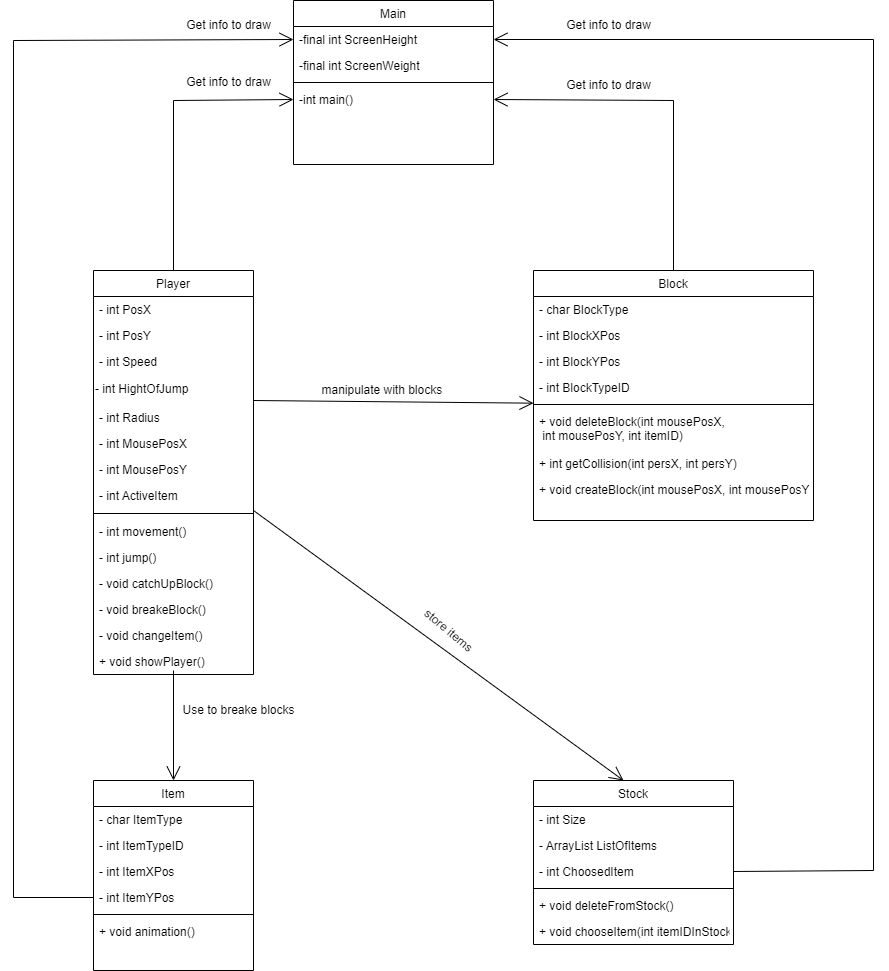

The diagram above was exported from draw.io. Its source (the exported page's mxGraphModel, read from the mxfile embedded in the PNG):
<mxGraphModel dx="2282" dy="2013" grid="1" gridSize="10" guides="1" tooltips="1" connect="1" arrows="1" fold="1" page="1" pageScale="1" pageWidth="827" pageHeight="1169" math="0" shadow="0">
  <root>
    <mxCell id="WIyWlLk6GJQsqaUBKTNV-0" />
    <mxCell id="WIyWlLk6GJQsqaUBKTNV-1" parent="WIyWlLk6GJQsqaUBKTNV-0" />
    <mxCell id="zkfFHV4jXpPFQw0GAbJ--0" value="Player" style="swimlane;fontStyle=0;align=center;verticalAlign=top;childLayout=stackLayout;horizontal=1;startSize=26;horizontalStack=0;resizeParent=1;resizeLast=0;collapsible=1;marginBottom=0;rounded=0;shadow=0;strokeWidth=1;" parent="WIyWlLk6GJQsqaUBKTNV-1" vertex="1">
      <mxGeometry x="80" y="120" width="160" height="404" as="geometry">
        <mxRectangle x="80" y="120" width="160" height="26" as="alternateBounds" />
      </mxGeometry>
    </mxCell>
    <mxCell id="zkfFHV4jXpPFQw0GAbJ--1" value="- int PosX" style="text;align=left;verticalAlign=top;spacingLeft=4;spacingRight=4;overflow=hidden;rotatable=0;points=[[0,0.5],[1,0.5]];portConstraint=eastwest;" parent="zkfFHV4jXpPFQw0GAbJ--0" vertex="1">
      <mxGeometry y="26" width="160" height="26" as="geometry" />
    </mxCell>
    <mxCell id="zkfFHV4jXpPFQw0GAbJ--2" value="- int PosY" style="text;align=left;verticalAlign=top;spacingLeft=4;spacingRight=4;overflow=hidden;rotatable=0;points=[[0,0.5],[1,0.5]];portConstraint=eastwest;rounded=0;shadow=0;html=0;" parent="zkfFHV4jXpPFQw0GAbJ--0" vertex="1">
      <mxGeometry y="52" width="160" height="26" as="geometry" />
    </mxCell>
    <mxCell id="T06k0xOM0GHu7VrDXRqj-14" value="- int Speed &#10;&#10;&#10;&#10;" style="text;align=left;verticalAlign=top;spacingLeft=4;spacingRight=4;overflow=hidden;rotatable=0;points=[[0,0.5],[1,0.5]];portConstraint=eastwest;rounded=0;shadow=0;html=0;" parent="zkfFHV4jXpPFQw0GAbJ--0" vertex="1">
      <mxGeometry y="78" width="160" height="26" as="geometry" />
    </mxCell>
    <mxCell id="T06k0xOM0GHu7VrDXRqj-12" value="- int HightOfJump" style="text;html=1;align=left;verticalAlign=middle;resizable=0;points=[];autosize=1;strokeColor=none;fillColor=none;" parent="zkfFHV4jXpPFQw0GAbJ--0" vertex="1">
      <mxGeometry y="104" width="160" height="30" as="geometry" />
    </mxCell>
    <mxCell id="zkfFHV4jXpPFQw0GAbJ--3" value="- int Radius &#10;&#10;&#10;&#10;" style="text;align=left;verticalAlign=top;spacingLeft=4;spacingRight=4;overflow=hidden;rotatable=0;points=[[0,0.5],[1,0.5]];portConstraint=eastwest;rounded=0;shadow=0;html=0;" parent="zkfFHV4jXpPFQw0GAbJ--0" vertex="1">
      <mxGeometry y="134" width="160" height="26" as="geometry" />
    </mxCell>
    <mxCell id="T06k0xOM0GHu7VrDXRqj-19" value="- int MousePosX &#10;&#10;&#10;&#10;" style="text;align=left;verticalAlign=top;spacingLeft=4;spacingRight=4;overflow=hidden;rotatable=0;points=[[0,0.5],[1,0.5]];portConstraint=eastwest;rounded=0;shadow=0;html=0;" parent="zkfFHV4jXpPFQw0GAbJ--0" vertex="1">
      <mxGeometry y="160" width="160" height="26" as="geometry" />
    </mxCell>
    <mxCell id="T06k0xOM0GHu7VrDXRqj-20" value="- int MousePosY &#10;&#10;&#10;&#10;" style="text;align=left;verticalAlign=top;spacingLeft=4;spacingRight=4;overflow=hidden;rotatable=0;points=[[0,0.5],[1,0.5]];portConstraint=eastwest;rounded=0;shadow=0;html=0;" parent="zkfFHV4jXpPFQw0GAbJ--0" vertex="1">
      <mxGeometry y="186" width="160" height="26" as="geometry" />
    </mxCell>
    <mxCell id="T06k0xOM0GHu7VrDXRqj-24" value="- int ActiveItem &#10;&#10;&#10;&#10;" style="text;align=left;verticalAlign=top;spacingLeft=4;spacingRight=4;overflow=hidden;rotatable=0;points=[[0,0.5],[1,0.5]];portConstraint=eastwest;rounded=0;shadow=0;html=0;" parent="zkfFHV4jXpPFQw0GAbJ--0" vertex="1">
      <mxGeometry y="212" width="160" height="26" as="geometry" />
    </mxCell>
    <mxCell id="zkfFHV4jXpPFQw0GAbJ--4" value="" style="line;html=1;strokeWidth=1;align=left;verticalAlign=middle;spacingTop=-1;spacingLeft=3;spacingRight=3;rotatable=0;labelPosition=right;points=[];portConstraint=eastwest;" parent="zkfFHV4jXpPFQw0GAbJ--0" vertex="1">
      <mxGeometry y="238" width="160" height="10" as="geometry" />
    </mxCell>
    <mxCell id="zkfFHV4jXpPFQw0GAbJ--24" value="- int movement()" style="text;align=left;verticalAlign=top;spacingLeft=4;spacingRight=4;overflow=hidden;rotatable=0;points=[[0,0.5],[1,0.5]];portConstraint=eastwest;" parent="zkfFHV4jXpPFQw0GAbJ--0" vertex="1">
      <mxGeometry y="248" width="160" height="26" as="geometry" />
    </mxCell>
    <mxCell id="T06k0xOM0GHu7VrDXRqj-26" value="- int jump()" style="text;align=left;verticalAlign=top;spacingLeft=4;spacingRight=4;overflow=hidden;rotatable=0;points=[[0,0.5],[1,0.5]];portConstraint=eastwest;" parent="zkfFHV4jXpPFQw0GAbJ--0" vertex="1">
      <mxGeometry y="274" width="160" height="26" as="geometry" />
    </mxCell>
    <mxCell id="T06k0xOM0GHu7VrDXRqj-21" value="- void catchUpBlock()" style="text;align=left;verticalAlign=top;spacingLeft=4;spacingRight=4;overflow=hidden;rotatable=0;points=[[0,0.5],[1,0.5]];portConstraint=eastwest;" parent="zkfFHV4jXpPFQw0GAbJ--0" vertex="1">
      <mxGeometry y="300" width="160" height="26" as="geometry" />
    </mxCell>
    <mxCell id="T06k0xOM0GHu7VrDXRqj-22" value="- void breakeBlock()" style="text;align=left;verticalAlign=top;spacingLeft=4;spacingRight=4;overflow=hidden;rotatable=0;points=[[0,0.5],[1,0.5]];portConstraint=eastwest;" parent="zkfFHV4jXpPFQw0GAbJ--0" vertex="1">
      <mxGeometry y="326" width="160" height="26" as="geometry" />
    </mxCell>
    <mxCell id="T06k0xOM0GHu7VrDXRqj-23" value="- void changeItem()" style="text;align=left;verticalAlign=top;spacingLeft=4;spacingRight=4;overflow=hidden;rotatable=0;points=[[0,0.5],[1,0.5]];portConstraint=eastwest;" parent="zkfFHV4jXpPFQw0GAbJ--0" vertex="1">
      <mxGeometry y="352" width="160" height="26" as="geometry" />
    </mxCell>
    <mxCell id="1pT4fT2WlsU2doNHxqoM-8" value="+ void showPlayer()" style="text;align=left;verticalAlign=top;spacingLeft=4;spacingRight=4;overflow=hidden;rotatable=0;points=[[0,0.5],[1,0.5]];portConstraint=eastwest;" vertex="1" parent="zkfFHV4jXpPFQw0GAbJ--0">
      <mxGeometry y="378" width="160" height="26" as="geometry" />
    </mxCell>
    <mxCell id="zkfFHV4jXpPFQw0GAbJ--17" value="Block" style="swimlane;fontStyle=0;align=center;verticalAlign=top;childLayout=stackLayout;horizontal=1;startSize=26;horizontalStack=0;resizeParent=1;resizeLast=0;collapsible=1;marginBottom=0;rounded=0;shadow=0;strokeWidth=1;" parent="WIyWlLk6GJQsqaUBKTNV-1" vertex="1">
      <mxGeometry x="520" y="120" width="280" height="250" as="geometry">
        <mxRectangle x="550" y="140" width="160" height="26" as="alternateBounds" />
      </mxGeometry>
    </mxCell>
    <mxCell id="zkfFHV4jXpPFQw0GAbJ--18" value="- char BlockType" style="text;align=left;verticalAlign=top;spacingLeft=4;spacingRight=4;overflow=hidden;rotatable=0;points=[[0,0.5],[1,0.5]];portConstraint=eastwest;" parent="zkfFHV4jXpPFQw0GAbJ--17" vertex="1">
      <mxGeometry y="26" width="280" height="26" as="geometry" />
    </mxCell>
    <mxCell id="zkfFHV4jXpPFQw0GAbJ--19" value="- int BlockXPos" style="text;align=left;verticalAlign=top;spacingLeft=4;spacingRight=4;overflow=hidden;rotatable=0;points=[[0,0.5],[1,0.5]];portConstraint=eastwest;rounded=0;shadow=0;html=0;" parent="zkfFHV4jXpPFQw0GAbJ--17" vertex="1">
      <mxGeometry y="52" width="280" height="26" as="geometry" />
    </mxCell>
    <mxCell id="zkfFHV4jXpPFQw0GAbJ--20" value="- int BlockYPos" style="text;align=left;verticalAlign=top;spacingLeft=4;spacingRight=4;overflow=hidden;rotatable=0;points=[[0,0.5],[1,0.5]];portConstraint=eastwest;rounded=0;shadow=0;html=0;" parent="zkfFHV4jXpPFQw0GAbJ--17" vertex="1">
      <mxGeometry y="78" width="280" height="26" as="geometry" />
    </mxCell>
    <mxCell id="zkfFHV4jXpPFQw0GAbJ--21" value="- int BlockTypeID" style="text;align=left;verticalAlign=top;spacingLeft=4;spacingRight=4;overflow=hidden;rotatable=0;points=[[0,0.5],[1,0.5]];portConstraint=eastwest;rounded=0;shadow=0;html=0;" parent="zkfFHV4jXpPFQw0GAbJ--17" vertex="1">
      <mxGeometry y="104" width="280" height="26" as="geometry" />
    </mxCell>
    <mxCell id="zkfFHV4jXpPFQw0GAbJ--23" value="" style="line;html=1;strokeWidth=1;align=left;verticalAlign=middle;spacingTop=-1;spacingLeft=3;spacingRight=3;rotatable=0;labelPosition=right;points=[];portConstraint=eastwest;" parent="zkfFHV4jXpPFQw0GAbJ--17" vertex="1">
      <mxGeometry y="130" width="280" height="8" as="geometry" />
    </mxCell>
    <mxCell id="zkfFHV4jXpPFQw0GAbJ--25" value="+ void deleteBlock(int mousePosX,&#10; int mousePosY, int itemID)&#10;" style="text;align=left;verticalAlign=top;spacingLeft=4;spacingRight=4;overflow=hidden;rotatable=0;points=[[0,0.5],[1,0.5]];portConstraint=eastwest;" parent="zkfFHV4jXpPFQw0GAbJ--17" vertex="1">
      <mxGeometry y="138" width="280" height="42" as="geometry" />
    </mxCell>
    <mxCell id="T06k0xOM0GHu7VrDXRqj-27" value="+ int getCollision(int persX, int persY)" style="text;align=left;verticalAlign=top;spacingLeft=4;spacingRight=4;overflow=hidden;rotatable=0;points=[[0,0.5],[1,0.5]];portConstraint=eastwest;" parent="zkfFHV4jXpPFQw0GAbJ--17" vertex="1">
      <mxGeometry y="180" width="280" height="26" as="geometry" />
    </mxCell>
    <mxCell id="T06k0xOM0GHu7VrDXRqj-25" value="+ void createBlock(int mousePosX, int mousePosY)" style="text;align=left;verticalAlign=top;spacingLeft=4;spacingRight=4;overflow=hidden;rotatable=0;points=[[0,0.5],[1,0.5]];portConstraint=eastwest;" parent="zkfFHV4jXpPFQw0GAbJ--17" vertex="1">
      <mxGeometry y="206" width="280" height="26" as="geometry" />
    </mxCell>
    <mxCell id="T06k0xOM0GHu7VrDXRqj-0" value="Item" style="swimlane;fontStyle=0;align=center;verticalAlign=top;childLayout=stackLayout;horizontal=1;startSize=26;horizontalStack=0;resizeParent=1;resizeLast=0;collapsible=1;marginBottom=0;rounded=0;shadow=0;strokeWidth=1;" parent="WIyWlLk6GJQsqaUBKTNV-1" vertex="1">
      <mxGeometry x="80" y="630" width="160" height="190" as="geometry">
        <mxRectangle x="230" y="140" width="160" height="26" as="alternateBounds" />
      </mxGeometry>
    </mxCell>
    <mxCell id="T06k0xOM0GHu7VrDXRqj-1" value="- char ItemType" style="text;align=left;verticalAlign=top;spacingLeft=4;spacingRight=4;overflow=hidden;rotatable=0;points=[[0,0.5],[1,0.5]];portConstraint=eastwest;" parent="T06k0xOM0GHu7VrDXRqj-0" vertex="1">
      <mxGeometry y="26" width="160" height="26" as="geometry" />
    </mxCell>
    <mxCell id="T06k0xOM0GHu7VrDXRqj-2" value="- int ItemTypeID" style="text;align=left;verticalAlign=top;spacingLeft=4;spacingRight=4;overflow=hidden;rotatable=0;points=[[0,0.5],[1,0.5]];portConstraint=eastwest;rounded=0;shadow=0;html=0;" parent="T06k0xOM0GHu7VrDXRqj-0" vertex="1">
      <mxGeometry y="52" width="160" height="26" as="geometry" />
    </mxCell>
    <mxCell id="T06k0xOM0GHu7VrDXRqj-3" value="- int ItemXPos" style="text;align=left;verticalAlign=top;spacingLeft=4;spacingRight=4;overflow=hidden;rotatable=0;points=[[0,0.5],[1,0.5]];portConstraint=eastwest;rounded=0;shadow=0;html=0;" parent="T06k0xOM0GHu7VrDXRqj-0" vertex="1">
      <mxGeometry y="78" width="160" height="26" as="geometry" />
    </mxCell>
    <mxCell id="T06k0xOM0GHu7VrDXRqj-28" value="- int ItemYPos" style="text;align=left;verticalAlign=top;spacingLeft=4;spacingRight=4;overflow=hidden;rotatable=0;points=[[0,0.5],[1,0.5]];portConstraint=eastwest;rounded=0;shadow=0;html=0;" parent="T06k0xOM0GHu7VrDXRqj-0" vertex="1">
      <mxGeometry y="104" width="160" height="26" as="geometry" />
    </mxCell>
    <mxCell id="T06k0xOM0GHu7VrDXRqj-4" value="" style="line;html=1;strokeWidth=1;align=left;verticalAlign=middle;spacingTop=-1;spacingLeft=3;spacingRight=3;rotatable=0;labelPosition=right;points=[];portConstraint=eastwest;" parent="T06k0xOM0GHu7VrDXRqj-0" vertex="1">
      <mxGeometry y="130" width="160" height="8" as="geometry" />
    </mxCell>
    <mxCell id="T06k0xOM0GHu7VrDXRqj-5" value="+ void animation()" style="text;align=left;verticalAlign=top;spacingLeft=4;spacingRight=4;overflow=hidden;rotatable=0;points=[[0,0.5],[1,0.5]];portConstraint=eastwest;" parent="T06k0xOM0GHu7VrDXRqj-0" vertex="1">
      <mxGeometry y="138" width="160" height="26" as="geometry" />
    </mxCell>
    <mxCell id="T06k0xOM0GHu7VrDXRqj-6" value="Stock" style="swimlane;fontStyle=0;align=center;verticalAlign=top;childLayout=stackLayout;horizontal=1;startSize=26;horizontalStack=0;resizeParent=1;resizeLast=0;collapsible=1;marginBottom=0;rounded=0;shadow=0;strokeWidth=1;" parent="WIyWlLk6GJQsqaUBKTNV-1" vertex="1">
      <mxGeometry x="520" y="630" width="200" height="164" as="geometry">
        <mxRectangle x="230" y="140" width="160" height="26" as="alternateBounds" />
      </mxGeometry>
    </mxCell>
    <mxCell id="T06k0xOM0GHu7VrDXRqj-7" value="- int Size" style="text;align=left;verticalAlign=top;spacingLeft=4;spacingRight=4;overflow=hidden;rotatable=0;points=[[0,0.5],[1,0.5]];portConstraint=eastwest;" parent="T06k0xOM0GHu7VrDXRqj-6" vertex="1">
      <mxGeometry y="26" width="200" height="26" as="geometry" />
    </mxCell>
    <mxCell id="T06k0xOM0GHu7VrDXRqj-8" value="- ArrayList ListOfItems " style="text;align=left;verticalAlign=middle;spacingLeft=4;spacingRight=4;overflow=hidden;rotatable=0;points=[[0,0.5],[1,0.5]];portConstraint=eastwest;rounded=0;shadow=0;html=0;" parent="T06k0xOM0GHu7VrDXRqj-6" vertex="1">
      <mxGeometry y="52" width="200" height="26" as="geometry" />
    </mxCell>
    <mxCell id="T06k0xOM0GHu7VrDXRqj-9" value="- int ChoosedItem" style="text;align=left;verticalAlign=top;spacingLeft=4;spacingRight=4;overflow=hidden;rotatable=0;points=[[0,0.5],[1,0.5]];portConstraint=eastwest;rounded=0;shadow=0;html=0;" parent="T06k0xOM0GHu7VrDXRqj-6" vertex="1">
      <mxGeometry y="78" width="200" height="26" as="geometry" />
    </mxCell>
    <mxCell id="T06k0xOM0GHu7VrDXRqj-10" value="" style="line;html=1;strokeWidth=1;align=left;verticalAlign=middle;spacingTop=-1;spacingLeft=3;spacingRight=3;rotatable=0;labelPosition=right;points=[];portConstraint=eastwest;" parent="T06k0xOM0GHu7VrDXRqj-6" vertex="1">
      <mxGeometry y="104" width="200" height="8" as="geometry" />
    </mxCell>
    <mxCell id="T06k0xOM0GHu7VrDXRqj-11" value="+ void deleteFromStock()" style="text;align=left;verticalAlign=top;spacingLeft=4;spacingRight=4;overflow=hidden;rotatable=0;points=[[0,0.5],[1,0.5]];portConstraint=eastwest;" parent="T06k0xOM0GHu7VrDXRqj-6" vertex="1">
      <mxGeometry y="112" width="200" height="26" as="geometry" />
    </mxCell>
    <mxCell id="1pT4fT2WlsU2doNHxqoM-0" value="+ void chooseItem(int itemIDInStock)" style="text;align=left;verticalAlign=top;spacingLeft=4;spacingRight=4;overflow=hidden;rotatable=0;points=[[0,0.5],[1,0.5]];portConstraint=eastwest;" vertex="1" parent="T06k0xOM0GHu7VrDXRqj-6">
      <mxGeometry y="138" width="200" height="26" as="geometry" />
    </mxCell>
    <mxCell id="T06k0xOM0GHu7VrDXRqj-30" value="" style="endArrow=open;endFill=1;endSize=12;html=1;rounded=0;" parent="WIyWlLk6GJQsqaUBKTNV-1" target="zkfFHV4jXpPFQw0GAbJ--23" edge="1">
      <mxGeometry width="160" relative="1" as="geometry">
        <mxPoint x="240" y="250" as="sourcePoint" />
        <mxPoint x="400" y="250" as="targetPoint" />
      </mxGeometry>
    </mxCell>
    <mxCell id="T06k0xOM0GHu7VrDXRqj-31" value="" style="endArrow=open;endFill=1;endSize=12;html=1;rounded=0;entryX=0.5;entryY=0;entryDx=0;entryDy=0;exitX=0.5;exitY=0.846;exitDx=0;exitDy=0;exitPerimeter=0;" parent="WIyWlLk6GJQsqaUBKTNV-1" target="T06k0xOM0GHu7VrDXRqj-0" edge="1" source="1pT4fT2WlsU2doNHxqoM-8">
      <mxGeometry width="160" relative="1" as="geometry">
        <mxPoint x="160" y="530" as="sourcePoint" />
        <mxPoint x="440" y="513.1111111111111" as="targetPoint" />
      </mxGeometry>
    </mxCell>
    <mxCell id="T06k0xOM0GHu7VrDXRqj-32" value="" style="endArrow=open;endFill=1;endSize=12;html=1;rounded=0;entryX=0.45;entryY=0;entryDx=0;entryDy=0;entryPerimeter=0;" parent="WIyWlLk6GJQsqaUBKTNV-1" target="T06k0xOM0GHu7VrDXRqj-6" edge="1">
      <mxGeometry width="160" relative="1" as="geometry">
        <mxPoint x="240" y="360" as="sourcePoint" />
        <mxPoint x="520" y="363.1111111111111" as="targetPoint" />
      </mxGeometry>
    </mxCell>
    <mxCell id="T06k0xOM0GHu7VrDXRqj-33" value="manipulate with blocks&amp;nbsp;" style="text;html=1;align=center;verticalAlign=middle;resizable=0;points=[];autosize=1;strokeColor=none;fillColor=none;" parent="WIyWlLk6GJQsqaUBKTNV-1" vertex="1">
      <mxGeometry x="300" y="230" width="140" height="20" as="geometry" />
    </mxCell>
    <mxCell id="T06k0xOM0GHu7VrDXRqj-34" value="Use to breake blocks" style="text;html=1;align=center;verticalAlign=middle;resizable=0;points=[];autosize=1;strokeColor=none;fillColor=none;" parent="WIyWlLk6GJQsqaUBKTNV-1" vertex="1">
      <mxGeometry x="160" y="550" width="130" height="20" as="geometry" />
    </mxCell>
    <mxCell id="T06k0xOM0GHu7VrDXRqj-35" value="store items" style="text;html=1;align=center;verticalAlign=middle;resizable=0;points=[];autosize=1;strokeColor=none;fillColor=none;rotation=40;" parent="WIyWlLk6GJQsqaUBKTNV-1" vertex="1">
      <mxGeometry x="400" y="470" width="70" height="20" as="geometry" />
    </mxCell>
    <mxCell id="1pT4fT2WlsU2doNHxqoM-1" value="Main" style="swimlane;fontStyle=0;align=center;verticalAlign=top;childLayout=stackLayout;horizontal=1;startSize=26;horizontalStack=0;resizeParent=1;resizeLast=0;collapsible=1;marginBottom=0;rounded=0;shadow=0;strokeWidth=1;" vertex="1" parent="WIyWlLk6GJQsqaUBKTNV-1">
      <mxGeometry x="280" y="-150" width="200" height="164" as="geometry">
        <mxRectangle x="230" y="140" width="160" height="26" as="alternateBounds" />
      </mxGeometry>
    </mxCell>
    <mxCell id="1pT4fT2WlsU2doNHxqoM-2" value="-final int ScreenHeight" style="text;align=left;verticalAlign=top;spacingLeft=4;spacingRight=4;overflow=hidden;rotatable=0;points=[[0,0.5],[1,0.5]];portConstraint=eastwest;" vertex="1" parent="1pT4fT2WlsU2doNHxqoM-1">
      <mxGeometry y="26" width="200" height="26" as="geometry" />
    </mxCell>
    <mxCell id="1pT4fT2WlsU2doNHxqoM-3" value="-final int ScreenWeight" style="text;align=left;verticalAlign=middle;spacingLeft=4;spacingRight=4;overflow=hidden;rotatable=0;points=[[0,0.5],[1,0.5]];portConstraint=eastwest;rounded=0;shadow=0;html=0;" vertex="1" parent="1pT4fT2WlsU2doNHxqoM-1">
      <mxGeometry y="52" width="200" height="26" as="geometry" />
    </mxCell>
    <mxCell id="1pT4fT2WlsU2doNHxqoM-5" value="" style="line;html=1;strokeWidth=1;align=left;verticalAlign=middle;spacingTop=-1;spacingLeft=3;spacingRight=3;rotatable=0;labelPosition=right;points=[];portConstraint=eastwest;" vertex="1" parent="1pT4fT2WlsU2doNHxqoM-1">
      <mxGeometry y="78" width="200" height="8" as="geometry" />
    </mxCell>
    <mxCell id="1pT4fT2WlsU2doNHxqoM-7" value="-int main()" style="text;align=left;verticalAlign=top;spacingLeft=4;spacingRight=4;overflow=hidden;rotatable=0;points=[[0,0.5],[1,0.5]];portConstraint=eastwest;" vertex="1" parent="1pT4fT2WlsU2doNHxqoM-1">
      <mxGeometry y="86" width="200" height="26" as="geometry" />
    </mxCell>
    <mxCell id="1pT4fT2WlsU2doNHxqoM-10" value="" style="endArrow=open;endFill=1;endSize=12;html=1;rounded=0;entryX=0;entryY=0.5;entryDx=0;entryDy=0;" edge="1" parent="WIyWlLk6GJQsqaUBKTNV-1" target="1pT4fT2WlsU2doNHxqoM-7">
      <mxGeometry width="160" relative="1" as="geometry">
        <mxPoint x="160" y="120" as="sourcePoint" />
        <mxPoint x="160" y="-40" as="targetPoint" />
        <Array as="points">
          <mxPoint x="160" y="-50" />
        </Array>
      </mxGeometry>
    </mxCell>
    <mxCell id="1pT4fT2WlsU2doNHxqoM-11" value="" style="endArrow=open;endFill=1;endSize=12;html=1;rounded=0;entryX=1;entryY=0.5;entryDx=0;entryDy=0;exitX=0.5;exitY=0;exitDx=0;exitDy=0;" edge="1" parent="WIyWlLk6GJQsqaUBKTNV-1" source="zkfFHV4jXpPFQw0GAbJ--17" target="1pT4fT2WlsU2doNHxqoM-7">
      <mxGeometry width="160" relative="1" as="geometry">
        <mxPoint x="620" y="30" as="sourcePoint" />
        <mxPoint x="780" y="30" as="targetPoint" />
        <Array as="points">
          <mxPoint x="660" y="-50" />
        </Array>
      </mxGeometry>
    </mxCell>
    <mxCell id="1pT4fT2WlsU2doNHxqoM-12" value="" style="endArrow=open;endFill=1;endSize=12;html=1;rounded=0;entryX=0;entryY=0.5;entryDx=0;entryDy=0;exitX=0;exitY=0.5;exitDx=0;exitDy=0;" edge="1" parent="WIyWlLk6GJQsqaUBKTNV-1" source="T06k0xOM0GHu7VrDXRqj-28" target="1pT4fT2WlsU2doNHxqoM-2">
      <mxGeometry width="160" relative="1" as="geometry">
        <mxPoint x="-80" y="781" as="sourcePoint" />
        <mxPoint x="40" y="610" as="targetPoint" />
        <Array as="points">
          <mxPoint y="747" />
          <mxPoint y="-110" />
        </Array>
      </mxGeometry>
    </mxCell>
    <mxCell id="1pT4fT2WlsU2doNHxqoM-13" value="" style="endArrow=open;endFill=1;endSize=12;html=1;rounded=0;entryX=1;entryY=0.5;entryDx=0;entryDy=0;exitX=1;exitY=0.5;exitDx=0;exitDy=0;" edge="1" parent="WIyWlLk6GJQsqaUBKTNV-1" source="T06k0xOM0GHu7VrDXRqj-9" target="1pT4fT2WlsU2doNHxqoM-2">
      <mxGeometry width="160" relative="1" as="geometry">
        <mxPoint x="860.0000000000005" y="695" as="sourcePoint" />
        <mxPoint x="680" y="524" as="targetPoint" />
        <Array as="points">
          <mxPoint x="860" y="720" />
          <mxPoint x="860" y="-111" />
        </Array>
      </mxGeometry>
    </mxCell>
    <mxCell id="1pT4fT2WlsU2doNHxqoM-14" value="Get info to draw" style="text;html=1;align=center;verticalAlign=middle;resizable=0;points=[];autosize=1;strokeColor=none;fillColor=none;" vertex="1" parent="WIyWlLk6GJQsqaUBKTNV-1">
      <mxGeometry x="540" y="-140" width="110" height="30" as="geometry" />
    </mxCell>
    <mxCell id="1pT4fT2WlsU2doNHxqoM-15" value="Get info to draw" style="text;html=1;align=center;verticalAlign=middle;resizable=0;points=[];autosize=1;strokeColor=none;fillColor=none;" vertex="1" parent="WIyWlLk6GJQsqaUBKTNV-1">
      <mxGeometry x="540" y="-80" width="110" height="30" as="geometry" />
    </mxCell>
    <mxCell id="1pT4fT2WlsU2doNHxqoM-16" value="Get info to draw" style="text;html=1;align=center;verticalAlign=middle;resizable=0;points=[];autosize=1;strokeColor=none;fillColor=none;" vertex="1" parent="WIyWlLk6GJQsqaUBKTNV-1">
      <mxGeometry x="160" y="-83" width="110" height="30" as="geometry" />
    </mxCell>
    <mxCell id="1pT4fT2WlsU2doNHxqoM-17" value="Get info to draw" style="text;html=1;align=center;verticalAlign=middle;resizable=0;points=[];autosize=1;strokeColor=none;fillColor=none;" vertex="1" parent="WIyWlLk6GJQsqaUBKTNV-1">
      <mxGeometry x="160" y="-140" width="110" height="30" as="geometry" />
    </mxCell>
  </root>
</mxGraphModel>